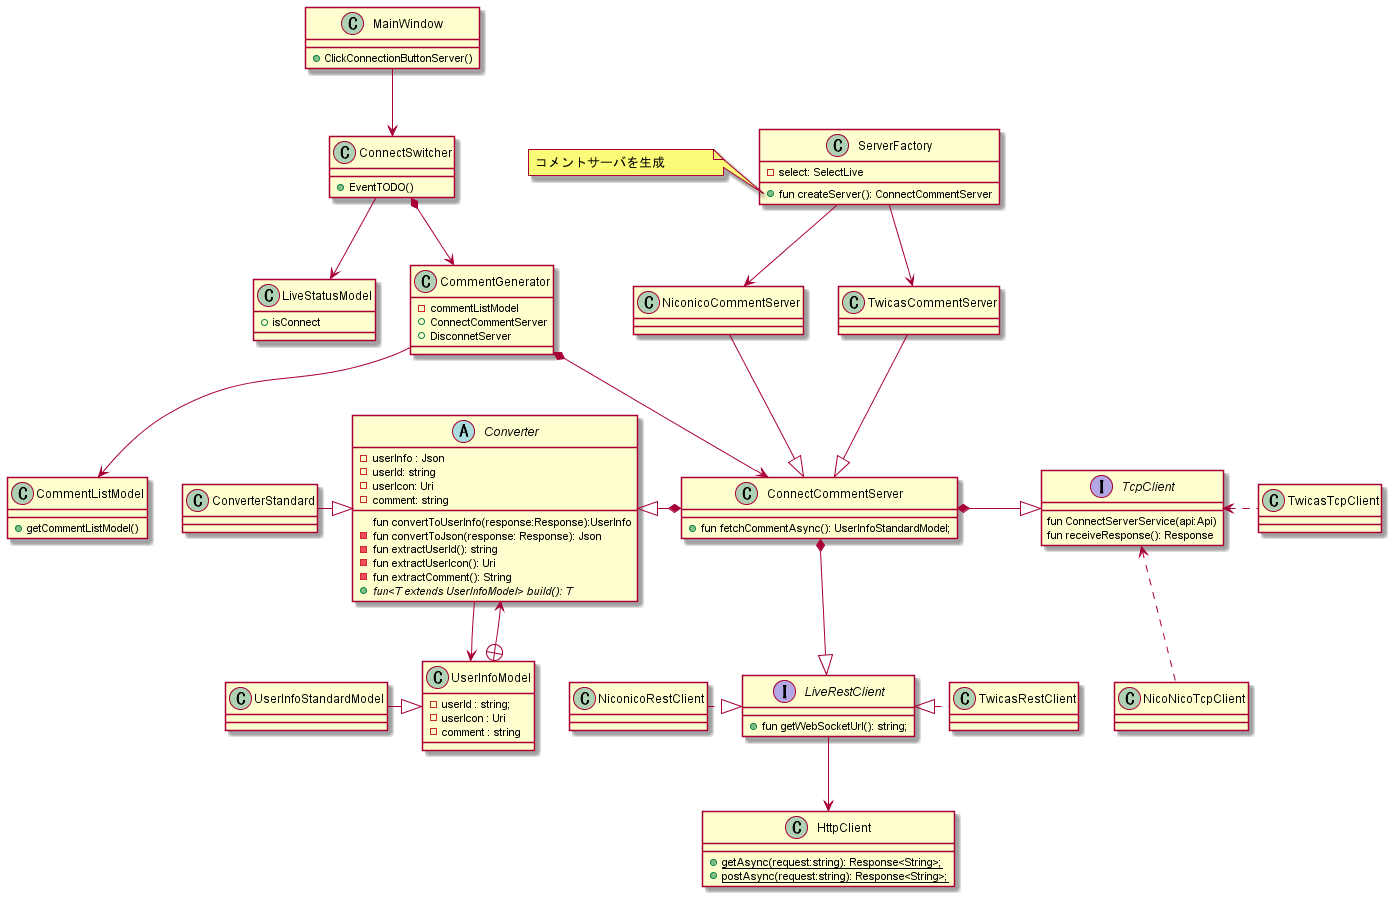

The diagram above was rendered by PlantUML. Its source (embedded in the PNG):
@startuml コメント取得クラス図


    class MainWindow{
      +  ClickConnectionButtonServer()
    }
    class LiveStatusModel{
        + isConnect
    }
    class CommentListModel{
        + getCommentListModel()
    }
    class CommentGenerator{
        - commentListModel
        + ConnectCommentServer  
        + DisconnetServer
    }
    class ConnectSwitcher{
        + EventTODO()

    }
    CommentGenerator --> CommentListModel
    MainWindow --> ConnectSwitcher
    CommentGenerator *--> ConnectCommentServer
    ConnectSwitcher *--> CommentGenerator
    ConnectSwitcher --> LiveStatusModel
    interface TcpClient{
        fun ConnectServerService(api:Api)
        fun receiveResponse(): Response
    }
    class NicoNicoTcpClient{

    }
    class TwicasTcpClient{

    }


    class NiconicoCommentServer{

    }
    class TwicasCommentServer{

    }

    class ConverterStandard { 
    }

    class ConnectCommentServer {
        + fun fetchCommentAsync(): UserInfoStandardModel;
        
    }
    note left of ServerFactory::createServer
        コメントサーバを生成           
    end note


    interface LiveRestClient{
        + fun getWebSocketUrl(): string;
    }
    class NiconicoRestClient{

    }
    class HttpClient{
        + {static} getAsync(request:string): Response<String>;
        + {static} postAsync(request:string): Response<String>;
    }

    class ServerFactory{
        - select: SelectLive  
        + fun createServer(): ConnectCommentServer
    }


    abstract class Converter{
        - userInfo : Json
        - userId: string
        - userIcon: Uri
        - comment: string

        fun convertToUserInfo(response:Response):UserInfo
        -  fun convertToJson(response: Response): Json
        -  fun extractUserId(): string
        -  fun extractUserIcon(): Uri
        -  fun extractComment(): String
        + {abstract} fun<T extends UserInfoModel> build(): T  
    }

    class UserInfoModel{
        - userId : string;
        - userIcon : Uri
        - comment : string
    }


 
    
    'コネクトコメントサーバ'
    ConnectCommentServer *--|> LiveRestClient
    ConnectCommentServer *-right-|> TcpClient
    ConnectCommentServer *-left-|> Converter


    'ユーザー情報
    UserInfoModel +--> Converter
    'コンバータ
    Converter --> UserInfoModel
    'クライアント
    NicoNicoTcpClient .up.> TcpClient
    TwicasTcpClient .left.> TcpClient
    'ユーザー情報モデル
    UserInfoStandardModel -right-|> UserInfoModel
    'レストクライアント
    NiconicoRestClient .right.|> LiveRestClient
    TwicasRestClient   .left.|>  LiveRestClient
    LiveRestClient -down-> HttpClient

    
    ConverterStandard -right-|> Converter
    'コメントサーバ
    NiconicoCommentServer --|> ConnectCommentServer
    TwicasCommentServer   --|> ConnectCommentServer

    'サーバーファクトリ-
    ServerFactory --> NiconicoCommentServer
    ServerFactory --> TwicasCommentServer
@enduml